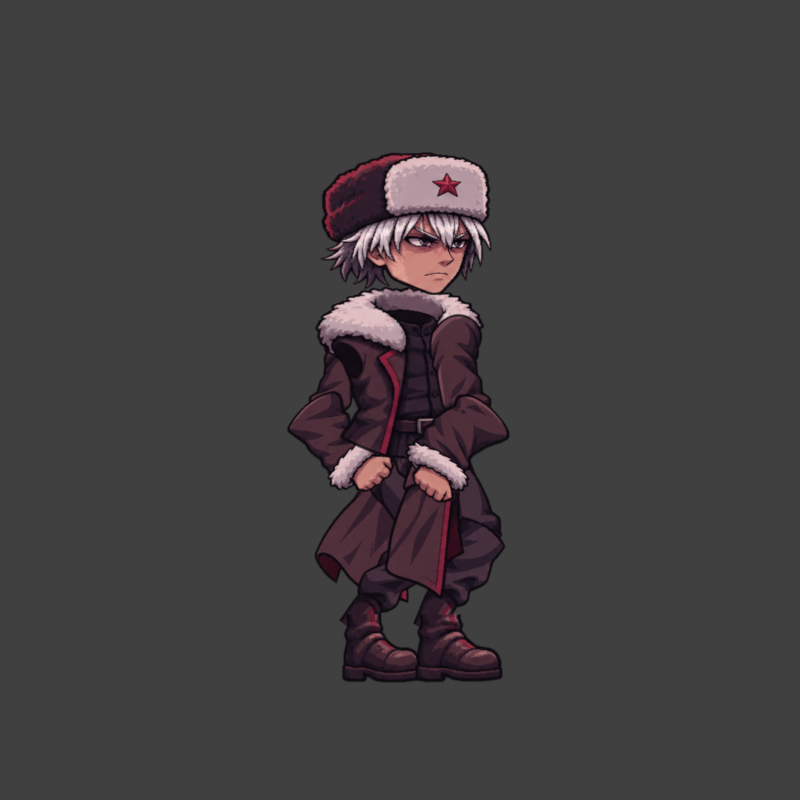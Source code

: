 # Source: russia-2d.blend  (saved by Blender 5.3.31; exported with 4.5.12 LTS)
import bpy
from mathutils import Matrix  # noqa: F401  (used for matrix-valued properties, if any)

bpy.ops.wm.read_factory_settings(use_empty=True)
scene = bpy.context.scene
scene.name = 'Scene'

# ---- collections
col_collection = bpy.data.collections.new('Collection'); scene.collection.children.link(col_collection)

# ---- images (referenced by path relative to the original .blend; pixels are not part of the script)
import os
ASSET_DIR = os.environ.get("B2B_ASSET_DIR", "")  # directory of the original .blend (textures are referenced by path, not embedded)
HERE = os.path.dirname(os.path.abspath(__file__))  # packed textures are extracted next to this script under _unpacked/

def load_image(name, relpath, width, height, colorspace="sRGB"):
    """Load a texture the original file referenced (path relative to the .blend, or extracted next to this script)."""
    p = next((c for c in (os.path.join(HERE, relpath), os.path.join(ASSET_DIR, relpath)) if relpath and os.path.exists(c)), "")
    if p:
        img = bpy.data.images.load(p, check_existing=True)
        img.name = name
    else:  # same state as the original file: an image datablock whose file is absent (Cycles renders it pink)
        img = bpy.data.images.new(name, width, height)
        img.source = "FILE"
        img.filepath = "//" + (relpath or name)
    img.colorspace_settings.name = colorspace
    return img
img_russia_parts_png = load_image('russia-parts.png', '_unpacked/russia-parts.adbdf1b4.png', 1448, 1086, 'sRGB')

# ---- materials (node trees are filled in below, after node groups)
mat_russia_painted_alpha = bpy.data.materials.new('Russia_Painted_Alpha')

# ---- material node trees
mat_russia_painted_alpha.use_nodes = True; mat_russia_painted_alpha.node_tree.nodes.clear()
_N = mat_russia_painted_alpha.node_tree.nodes; _L = mat_russia_painted_alpha.node_tree.links
n0 = _N.new('ShaderNodeOutputMaterial'); n0.name = 'Material Output'; n0.location = (0, 0)
n1 = _N.new('ShaderNodeTexImage'); n1.name = 'Image Texture'; n1.location = (0, 0)
n1.image = img_russia_parts_png
n2 = _N.new('ShaderNodeBsdfTransparent'); n2.name = 'Transparent BSDF'; n2.location = (0, 0)
n3 = _N.new('ShaderNodeEmission'); n3.name = 'Emission'; n3.location = (0, 0)
n4 = _N.new('ShaderNodeMixShader'); n4.name = 'Mix Shader'; n4.location = (0, 0)
_L.new(n1.outputs[0], n3.inputs[0])
_L.new(n1.outputs[1], n4.inputs[0])
_L.new(n2.outputs[0], n4.inputs[1])
_L.new(n3.outputs[0], n4.inputs[2])
_L.new(n4.outputs[0], n0.inputs[0])
n0.is_active_output = True

# ---- world
world_world = bpy.data.worlds.new('World'); scene.world = world_world
world_world.use_nodes = True; world_world.node_tree.nodes.clear()
_N = world_world.node_tree.nodes; _L = world_world.node_tree.links
n0 = _N.new('ShaderNodeOutputWorld'); n0.name = 'World Output'; n0.location = (200, 100)
n1 = _N.new('ShaderNodeBackground'); n1.name = 'Background'; n1.location = (-200, 100)
n1.inputs[0].default_value = (0.05088, 0.05088, 0.05088, 1.0)
_L.new(n1.outputs[0], n0.inputs[0])
n0.is_active_output = True
world_world.color = (0.05088, 0.05088, 0.05088)
world_world.sun_shadow_jitter_overblur = 0.0

# ---- cameras
cam_orthographic_2d = bpy.data.cameras.new('Orthographic_2D')
cam_orthographic_2d.type = 'ORTHO'
cam_orthographic_2d.ortho_scale = 5.12

# ---- meshes
me_tail_back_mesh = bpy.data.meshes.new('tail_back_mesh')
me_tail_back_mesh.from_pydata([(-0.4951, 0.0, 1.589), (0.1237, 0.0, 1.551), (0.05509, 0.0, 0.441), (-0.5637, 0.0, 0.4793)], [], [(0, 1, 2, 3)])
_uv = me_tail_back_mesh.uv_layers.new(name='PaintedAtlas')
_uv.uv.foreach_set('vector', [0.7783, 0.3122, 0.9427, 0.3122, 0.9427, 0.02762, 0.7783, 0.02762])
me_tail_back_mesh.materials.append(mat_russia_painted_alpha)
me_tail_back_mesh.update()
me_far_thigh_mesh = bpy.data.meshes.new('far_thigh_mesh')
me_far_thigh_mesh.from_pydata([(-0.3547, -0.003, 1.425), (0.03702, -0.003, 1.602), (0.3916, -0.003, 0.8189), (-0.0001707, -0.003, 0.6416)], [], [(0, 1, 2, 3)])
_uv = me_far_thigh_mesh.uv_layers.new(name='PaintedAtlas')
_uv.uv.foreach_set('vector', [0.07459, 0.3066, 0.1899, 0.3066, 0.1899, 0.02578, 0.07459, 0.02578])
me_far_thigh_mesh.materials.append(mat_russia_painted_alpha)
me_far_thigh_mesh.update()
me_far_shin_mesh = bpy.data.meshes.new('far_shin_mesh')
me_far_shin_mesh.from_pydata([(0.04924, -0.006, 0.9816), (0.3735, -0.006, 0.7146), (-0.1224, -0.006, 0.1125), (-0.4466, -0.006, 0.3795)], [], [(0, 1, 2, 3)])
_uv = me_far_shin_mesh.uv_layers.new(name='PaintedAtlas')
_uv.uv.foreach_set('vector', [0.3191, 0.3076, 0.4454, 0.3076, 0.4454, 0.1179, 0.3191, 0.1179])
me_far_shin_mesh.materials.append(mat_russia_painted_alpha)
me_far_shin_mesh.update()
me_far_boot_mesh = bpy.data.meshes.new('far_boot_mesh')
me_far_boot_mesh.from_pydata([(-0.4465, -0.009, 0.37), (0.1435, -0.009, 0.37), (0.1435, -0.009, -0.07), (-0.4465, -0.009, -0.07)], [], [(0, 1, 2, 3)])
_uv = me_far_boot_mesh.uv_layers.new(name='PaintedAtlas')
_uv.uv.foreach_set('vector', [0.3191, 0.1234, 0.4454, 0.1234, 0.4454, 0.02762, 0.3191, 0.02762])
me_far_boot_mesh.materials.append(mat_russia_painted_alpha)
me_far_boot_mesh.update()
me_far_upper_mesh = bpy.data.meshes.new('far_upper_mesh')
me_far_upper_mesh.from_pydata([(-0.4048, -0.012, 2.341), (-0.0694, -0.012, 2.162), (-0.4126, -0.012, 1.518), (-0.748, -0.012, 1.697)], [], [(0, 1, 2, 3)])
_uv = me_far_upper_mesh.uv_layers.new(name='PaintedAtlas')
_uv.uv.foreach_set('vector', [0.07804, 0.628, 0.1851, 0.628, 0.1851, 0.3665, 0.07804, 0.3665])
me_far_upper_mesh.materials.append(mat_russia_painted_alpha)
me_far_upper_mesh.update()
me_far_fore_mesh = bpy.data.meshes.new('far_fore_mesh')
me_far_fore_mesh.from_pydata([(-0.7633, -0.015, 1.588), (-0.4182, -0.015, 1.861), (0.01598, -0.015, 1.312), (-0.3291, -0.015, 1.039)], [], [(0, 1, 2, 3)])
_uv = me_far_fore_mesh.uv_layers.new(name='PaintedAtlas')
_uv.uv.foreach_set('vector', [0.3329, 0.6381, 0.4157, 0.6381, 0.4157, 0.3628, 0.3329, 0.3628])
me_far_fore_mesh.materials.append(mat_russia_painted_alpha)
me_far_fore_mesh.update()
me_near_thigh_mesh = bpy.data.meshes.new('near_thigh_mesh')
me_near_thigh_mesh.from_pydata([(-0.08819, -0.018, 1.374), (0.2873, -0.018, 1.64), (0.784, -0.018, 0.9379), (0.4085, -0.018, 0.6722)], [], [(0, 1, 2, 3)])
_uv = me_near_thigh_mesh.uv_layers.new(name='PaintedAtlas')
_uv.uv.foreach_set('vector', [0.5628, 0.6363, 0.674, 0.6363, 0.674, 0.361, 0.5628, 0.361])
me_near_thigh_mesh.materials.append(mat_russia_painted_alpha)
me_near_thigh_mesh.update()
me_near_shin_mesh = bpy.data.meshes.new('near_shin_mesh')
me_near_shin_mesh.from_pydata([(0.396, -0.021, 1.029), (0.7825, -0.021, 0.8186), (0.4098, -0.021, 0.1334), (0.02329, -0.021, 0.3436)], [], [(0, 1, 2, 3)])
_uv = me_near_shin_mesh.uv_layers.new(name='PaintedAtlas')
_uv.uv.foreach_set('vector', [0.817, 0.6381, 0.9344, 0.6381, 0.9344, 0.4503, 0.817, 0.4503])
me_near_shin_mesh.materials.append(mat_russia_painted_alpha)
me_near_shin_mesh.update()
me_near_boot_mesh = bpy.data.meshes.new('near_boot_mesh')
me_near_boot_mesh.from_pydata([(0.0295, -0.024, 0.37), (0.6595, -0.024, 0.37), (0.6595, -0.024, -0.07), (0.0295, -0.024, -0.07)], [], [(0, 1, 2, 3)])
_uv = me_near_boot_mesh.uv_layers.new(name='PaintedAtlas')
_uv.uv.foreach_set('vector', [0.817, 0.4558, 0.9344, 0.4558, 0.9344, 0.361, 0.817, 0.361])
me_near_boot_mesh.materials.append(mat_russia_painted_alpha)
me_near_boot_mesh.update()
me_tail_front_mesh = bpy.data.meshes.new('tail_front_mesh')
me_tail_front_mesh.from_pydata([(-0.1907, -0.027, 1.54), (0.3763, -0.027, 1.599), (0.4907, -0.027, 0.4896), (-0.07632, -0.027, 0.4311)], [], [(0, 1, 2, 3)])
_uv = me_tail_front_mesh.uv_layers.new(name='PaintedAtlas')
_uv.uv.foreach_set('vector', [0.5414, 0.3112, 0.6561, 0.3112, 0.6561, 0.02118, 0.5414, 0.02118])
me_tail_front_mesh.materials.append(mat_russia_painted_alpha)
me_tail_front_mesh.update()
me_torso_mesh = bpy.data.meshes.new('torso_mesh')
me_torso_mesh.from_pydata([(-0.545, -0.03, 2.47), (0.545, -0.03, 2.47), (0.545, -0.03, 1.36), (-0.545, -0.03, 1.36)], [], [(0, 1, 2, 3)])
_uv = me_torso_mesh.uv_layers.new(name='PaintedAtlas')
_uv.uv.foreach_set('vector', [0.2894, 0.977, 0.4655, 0.977, 0.4655, 0.6897, 0.2894, 0.6897])
me_torso_mesh.materials.append(mat_russia_painted_alpha)
me_torso_mesh.update()
me_near_upper_mesh = bpy.data.meshes.new('near_upper_mesh')
me_near_upper_mesh.from_pydata([(0.05085, -0.033, 2.162), (0.4508, -0.033, 2.345), (0.7552, -0.033, 1.682), (0.3553, -0.033, 1.498)], [], [(0, 1, 2, 3)])
_uv = me_near_upper_mesh.uv_layers.new(name='PaintedAtlas')
_uv.uv.foreach_set('vector', [0.5684, 0.9586, 0.6768, 0.9586, 0.6768, 0.7007, 0.5684, 0.7007])
me_near_upper_mesh.materials.append(mat_russia_painted_alpha)
me_near_upper_mesh.update()
me_near_fore_mesh = bpy.data.meshes.new('near_fore_mesh')
me_near_fore_mesh.from_pydata([(0.3902, -0.036, 1.864), (0.7535, -0.036, 1.55), (0.2959, -0.036, 1.02), (-0.06738, -0.036, 1.334)], [], [(0, 1, 2, 3)])
_uv = me_near_fore_mesh.uv_layers.new(name='PaintedAtlas')
_uv.uv.foreach_set('vector', [0.8294, 0.9632, 0.9144, 0.9632, 0.9144, 0.6915, 0.8294, 0.6915])
me_near_fore_mesh.materials.append(mat_russia_painted_alpha)
me_near_fore_mesh.update()
me_head_mesh = bpy.data.meshes.new('head_mesh')
me_head_mesh.from_pydata([(-0.52, -0.039, 3.324), (0.58, -0.039, 3.336), (0.59, -0.039, 2.416), (-0.51, -0.039, 2.404)], [], [(0, 1, 2, 3)])
_uv = me_head_mesh.uv_layers.new(name='PaintedAtlas')
_uv.uv.foreach_set('vector', [0.03453, 0.9696, 0.2251, 0.9696, 0.2251, 0.7164, 0.03453, 0.7164])
me_head_mesh.materials.append(mat_russia_painted_alpha)
me_head_mesh.update()
arm_russia_2d_rig = bpy.data.armatures.new('Russia_2D_Rig')  # bones are not reproduced

# ---- objects
ob_russia_2d_rig = bpy.data.objects.new('Russia_2D_Rig', arm_russia_2d_rig)
ob_tail_back = bpy.data.objects.new('tail_back', me_tail_back_mesh)
ob_far_thigh = bpy.data.objects.new('far_thigh', me_far_thigh_mesh)
ob_far_shin = bpy.data.objects.new('far_shin', me_far_shin_mesh)
ob_far_boot = bpy.data.objects.new('far_boot', me_far_boot_mesh)
ob_far_upper = bpy.data.objects.new('far_upper', me_far_upper_mesh)
ob_far_fore = bpy.data.objects.new('far_fore', me_far_fore_mesh)
ob_near_thigh = bpy.data.objects.new('near_thigh', me_near_thigh_mesh)
ob_near_shin = bpy.data.objects.new('near_shin', me_near_shin_mesh)
ob_near_boot = bpy.data.objects.new('near_boot', me_near_boot_mesh)
ob_tail_front = bpy.data.objects.new('tail_front', me_tail_front_mesh)
ob_torso = bpy.data.objects.new('torso', me_torso_mesh)
ob_near_upper = bpy.data.objects.new('near_upper', me_near_upper_mesh)
ob_near_fore = bpy.data.objects.new('near_fore', me_near_fore_mesh)
ob_head = bpy.data.objects.new('head', me_head_mesh)
ob_orthographic_2d = bpy.data.objects.new('Orthographic_2D', cam_orthographic_2d)

# ---- transforms, parenting, visibility, modifiers, constraints
ob_russia_2d_rig.location = (0.0, 0.0, 0.0)
ob_russia_2d_rig.show_in_front = True
ob_tail_back.location = (0.0, 0.0, 0.0)
_vg = ob_tail_back.vertex_groups.new(name='tail_back')
_vg.add([0, 1, 2, 3], 1.0, 'REPLACE')
_m = ob_tail_back.modifiers.new('Armature', 'ARMATURE')
_m.object = ob_russia_2d_rig
ob_far_thigh.location = (0.0, 0.0, 0.0)
_vg = ob_far_thigh.vertex_groups.new(name='far_thigh')
_vg.add([0, 1, 2, 3], 1.0, 'REPLACE')
_m = ob_far_thigh.modifiers.new('Armature', 'ARMATURE')
_m.object = ob_russia_2d_rig
ob_far_shin.location = (0.0, 0.0, 0.0)
_vg = ob_far_shin.vertex_groups.new(name='far_shin')
_vg.add([0, 1, 2, 3], 1.0, 'REPLACE')
_m = ob_far_shin.modifiers.new('Armature', 'ARMATURE')
_m.object = ob_russia_2d_rig
ob_far_boot.location = (0.0, 0.0, 0.0)
_vg = ob_far_boot.vertex_groups.new(name='far_boot')
_vg.add([0, 1, 2, 3], 1.0, 'REPLACE')
_m = ob_far_boot.modifiers.new('Armature', 'ARMATURE')
_m.object = ob_russia_2d_rig
ob_far_upper.location = (0.0, 0.0, 0.0)
_vg = ob_far_upper.vertex_groups.new(name='far_upper')
_vg.add([0, 1, 2, 3], 1.0, 'REPLACE')
_m = ob_far_upper.modifiers.new('Armature', 'ARMATURE')
_m.object = ob_russia_2d_rig
ob_far_fore.location = (0.0, 0.0, 0.0)
_vg = ob_far_fore.vertex_groups.new(name='far_fore')
_vg.add([0, 1, 2, 3], 1.0, 'REPLACE')
_m = ob_far_fore.modifiers.new('Armature', 'ARMATURE')
_m.object = ob_russia_2d_rig
ob_near_thigh.location = (0.0, 0.0, 0.0)
_vg = ob_near_thigh.vertex_groups.new(name='near_thigh')
_vg.add([0, 1, 2, 3], 1.0, 'REPLACE')
_m = ob_near_thigh.modifiers.new('Armature', 'ARMATURE')
_m.object = ob_russia_2d_rig
ob_near_shin.location = (0.0, 0.0, 0.0)
_vg = ob_near_shin.vertex_groups.new(name='near_shin')
_vg.add([0, 1, 2, 3], 1.0, 'REPLACE')
_m = ob_near_shin.modifiers.new('Armature', 'ARMATURE')
_m.object = ob_russia_2d_rig
ob_near_boot.location = (0.0, 0.0, 0.0)
_vg = ob_near_boot.vertex_groups.new(name='near_boot')
_vg.add([0, 1, 2, 3], 1.0, 'REPLACE')
_m = ob_near_boot.modifiers.new('Armature', 'ARMATURE')
_m.object = ob_russia_2d_rig
ob_tail_front.location = (0.0, 0.0, 0.0)
_vg = ob_tail_front.vertex_groups.new(name='tail_front')
_vg.add([0, 1, 2, 3], 1.0, 'REPLACE')
_m = ob_tail_front.modifiers.new('Armature', 'ARMATURE')
_m.object = ob_russia_2d_rig
ob_torso.location = (0.0, 0.0, 0.0)
_vg = ob_torso.vertex_groups.new(name='torso')
_vg.add([0, 1, 2, 3], 1.0, 'REPLACE')
_m = ob_torso.modifiers.new('Armature', 'ARMATURE')
_m.object = ob_russia_2d_rig
ob_near_upper.location = (0.0, 0.0, 0.0)
_vg = ob_near_upper.vertex_groups.new(name='near_upper')
_vg.add([0, 1, 2, 3], 1.0, 'REPLACE')
_m = ob_near_upper.modifiers.new('Armature', 'ARMATURE')
_m.object = ob_russia_2d_rig
ob_near_fore.location = (0.0, 0.0, 0.0)
_vg = ob_near_fore.vertex_groups.new(name='near_fore')
_vg.add([0, 1, 2, 3], 1.0, 'REPLACE')
_m = ob_near_fore.modifiers.new('Armature', 'ARMATURE')
_m.object = ob_russia_2d_rig
ob_head.location = (0.0, 0.0, 0.0)
_vg = ob_head.vertex_groups.new(name='head')
_vg.add([0, 1, 2, 3], 1.0, 'REPLACE')
_m = ob_head.modifiers.new('Armature', 'ARMATURE')
_m.object = ob_russia_2d_rig
ob_orthographic_2d.location = (0.0, -10.0, 1.74)
ob_orthographic_2d.rotation_euler = (1.571, -0.0, 0.0)

# ---- collection membership
scene.collection.objects.link(ob_russia_2d_rig)
scene.collection.objects.link(ob_tail_back)
scene.collection.objects.link(ob_far_thigh)
scene.collection.objects.link(ob_far_shin)
scene.collection.objects.link(ob_far_boot)
scene.collection.objects.link(ob_far_upper)
scene.collection.objects.link(ob_far_fore)
scene.collection.objects.link(ob_near_thigh)
scene.collection.objects.link(ob_near_shin)
scene.collection.objects.link(ob_near_boot)
scene.collection.objects.link(ob_tail_front)
scene.collection.objects.link(ob_torso)
scene.collection.objects.link(ob_near_upper)
scene.collection.objects.link(ob_near_fore)
scene.collection.objects.link(ob_head)
scene.collection.objects.link(ob_orthographic_2d)

# ---- scene / render settings (as saved in the file)
scene.camera = ob_orthographic_2d
scene.frame_start = 1; scene.frame_end = 36; scene.frame_set(1)
scene.render.engine = 'BLENDER_EEVEE_NEXT'
scene.render.resolution_x = 512
scene.render.resolution_y = 512
scene.render.fps = 30
scene.render.film_transparent = True
scene.render.bake_bias = 0.0
scene.render.bake_samples = 0
scene.render.compositor_device = 'GPU'
scene.eevee.use_volume_custom_range = False
scene.eevee.fast_gi_thickness_near = 0.1
scene.eevee.fast_gi_thickness_far = 0.0
scene.eevee.ray_tracing_options.screen_trace_thickness = 0.1
scene.view_settings.view_transform = 'Standard'
bpy.context.view_layer.update()
